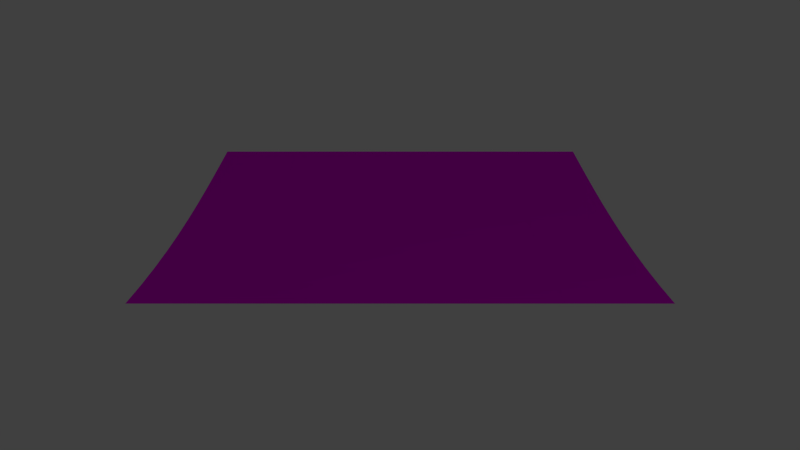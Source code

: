 # Source: track_ramp_flat_up.blend  (saved by Blender 2.76.0; exported with 4.5.12 LTS)
import bpy
from mathutils import Matrix  # noqa: F401  (used for matrix-valued properties, if any)

bpy.ops.wm.read_factory_settings(use_empty=True)
scene = bpy.context.scene
scene.name = 'Scene'

# ---- collections
col_collection_1 = bpy.data.collections.new('Collection 1'); scene.collection.children.link(col_collection_1)

# ---- images (referenced by path relative to the original .blend; pixels are not part of the script)
import os
ASSET_DIR = os.environ.get("B2B_ASSET_DIR", "")  # directory of the original .blend (textures are referenced by path, not embedded)
HERE = os.path.dirname(os.path.abspath(__file__))  # packed textures are extracted next to this script under _unpacked/

def load_image(name, relpath, width, height, colorspace="sRGB"):
    """Load a texture the original file referenced (path relative to the .blend, or extracted next to this script)."""
    p = next((c for c in (os.path.join(HERE, relpath), os.path.join(ASSET_DIR, relpath)) if relpath and os.path.exists(c)), "")
    if p:
        img = bpy.data.images.load(p, check_existing=True)
        img.name = name
    else:  # same state as the original file: an image datablock whose file is absent (Cycles renders it pink)
        img = bpy.data.images.new(name, width, height)
        img.source = "FILE"
        img.filepath = "//" + (relpath or name)
    img.colorspace_settings.name = colorspace
    return img
img_grass_tga = load_image('grass.tga', 'grass.tga', 1024, 1024, 'sRGB')
img_pavement_tga = load_image('pavement.tga', 'pavement.tga', 1024, 1024, 'sRGB')

# ---- materials (node trees are filled in below, after node groups)
mat_grass = bpy.data.materials.new('grass')
mat_grass.alpha_threshold = 0.0
mat_grass.roughness = 0.5
mat_road = bpy.data.materials.new('road')
mat_road.alpha_threshold = 0.0
mat_road.roughness = 0.5

# ---- material node trees
mat_grass.use_nodes = True; mat_grass.node_tree.nodes.clear()
_N = mat_grass.node_tree.nodes; _L = mat_grass.node_tree.links
n0 = _N.new('ShaderNodeOutputMaterial'); n0.name = 'Material Output'; n0.location = (300, 300)
n1 = _N.new('ShaderNodeBsdfDiffuse'); n1.name = 'Diffuse BSDF'; n1.location = (10, 300)
n2 = _N.new('ShaderNodeTexImage'); n2.name = 'Image Texture'; n2.location = (-205, 284)
n2.width = 140
n2.image = img_grass_tga
_L.new(n1.outputs[0], n0.inputs[0])
_L.new(n2.outputs[0], n1.inputs[0])
n0.is_active_output = True
mat_road.use_nodes = True; mat_road.node_tree.nodes.clear()
_N = mat_road.node_tree.nodes; _L = mat_road.node_tree.links
n0 = _N.new('ShaderNodeBsdfDiffuse'); n0.name = 'Diffuse BSDF'; n0.location = (10, 300)
n1 = _N.new('ShaderNodeOutputMaterial'); n1.name = 'Material Output'; n1.location = (249, 295)
n2 = _N.new('ShaderNodeTexImage'); n2.name = 'Image Texture'; n2.location = (-347, 278)
n2.width = 258
n2.image = img_pavement_tga
_L.new(n0.outputs[0], n1.inputs[0])
_L.new(n2.outputs[0], n0.inputs[0])
n1.is_active_output = True

# ---- world
world_world = bpy.data.worlds.new('World'); scene.world = world_world
world_world.color = (0.05088, 0.05088, 0.05088)
world_world.use_sun_shadow = False
world_world.sun_shadow_jitter_overblur = 0.0
world_world.cycles.sampling_method = 'MANUAL'
world_world.cycles.sample_map_resolution = 256

# ---- cameras
cam_camera = bpy.data.cameras.new('Camera')
cam_camera.clip_end = 100.0
cam_camera.lens = 35.0
cam_camera.sensor_width = 32.0
cam_camera.sensor_height = 18.0
cam_camera.ortho_scale = 7.314
cam_camera.dof.focus_distance = 0.0

# ---- lights
light_lamp = bpy.data.lights.new('Lamp', 'POINT')
light_lamp.transmission_factor = 0.0
light_lamp.cutoff_distance = 30.0
light_lamp.energy = 100.0
light_lamp.shadow_buffer_clip_start = 1.001
light_lamp.shadow_soft_size = 0.1
light_lamp.shadow_maximum_resolution = 0.006
light_lamp.use_absolute_resolution = True
light_lamp.cycles.use_multiple_importance_sampling = False

# ---- meshes
me_plane_015 = bpy.data.meshes.new('Plane.015')
me_plane_015.from_pydata([(-0.5, -9.0, 0.0123), (0.5, -9.0, 0.0), (-0.5, 1.0, 0.0123), (0.5, 1.0, 0.0), (-1.5, -9.0, 0.049), (-1.5, 1.0, 0.049), (-2.5, -9.0, 0.109), (-2.5, 1.0, 0.109), (-3.5, -9.0, 0.1901), (-3.5, 1.0, 0.1901), (-4.5, -9.0, 0.2929), (-4.5, 1.0, 0.2929), (-5.5, -9.0, 0.4122), (-5.5, 1.0, 0.4122), (-6.5, -9.0, 0.546), (-6.5, 1.0, 0.546), (-7.5, -9.0, 0.691), (-7.5, 1.0, 0.691), (-8.5, -9.0, 0.8436), (-8.5, 1.0, 0.8436), (-9.5, -9.0, 1.0), (-9.5, 1.0, 1.0)], [], [(0, 1, 3, 2), (0, 2, 5, 4), (4, 5, 7, 6), (6, 7, 9, 8), (8, 9, 11, 10), (10, 11, 13, 12), (12, 13, 15, 14), (14, 15, 17, 16), (16, 17, 19, 18), (18, 19, 21, 20)])
_uv = me_plane_015.uv_layers.new(name='UVMap')
_uv.uv.foreach_set('vector', [0.9005, 9.977e-05, 0.9999, 9.968e-05, 0.9999, 0.9938, 0.9005, 0.9938, 0.9005, 9.977e-05, 0.9005, 0.9938, 0.8011, 0.9938, 0.8011, 9.977e-05, 0.8011, 9.977e-05, 0.8011, 0.9938, 0.7015, 0.9938, 0.7015, 9.977e-05, 0.7015, 9.977e-05, 0.7015, 0.9938, 0.6018, 0.9938, 0.6018, 9.986e-05, 0.6018, 9.986e-05, 0.6018, 0.9938, 0.5019, 0.9938, 0.5019, 0.0001001, 0.5019, 0.0001001, 0.5019, 0.9938, 0.4019, 0.9938, 0.4019, 0.0001001, 0.4019, 0.0001001, 0.4019, 0.9938, 0.3016, 0.9938, 0.3016, 0.0001001, 0.3016, 0.0001001, 0.3016, 0.9938, 0.2012, 0.9938, 0.2012, 0.0001001, 0.2012, 0.0001001, 0.2012, 0.9938, 0.1007, 0.9938, 0.1007, 0.0001002, 0.1007, 0.0001002, 0.1007, 0.9938, 9.968e-05, 0.9938, 0.0001002, 0.0001003])
me_plane_015.materials.append(mat_grass)
me_plane_015.use_remesh_preserve_volume = False
me_plane_015.use_remesh_preserve_attributes = False
me_plane_015.use_mirror_vertex_groups = False
me_plane_015.update()
me_plane_002 = bpy.data.meshes.new('Plane.002')
me_plane_002.from_pydata([(-0.5, -3.0, 0.0133), (0.5, -3.0, 0.001), (-0.5, 3.0, 0.0133), (0.5, 3.0, 0.001), (-1.5, -3.0, 0.0499), (-1.5, 3.0, 0.0499), (-2.5, -3.0, 0.11), (-2.5, 3.0, 0.11), (-3.5, -3.0, 0.1911), (-3.5, 3.0, 0.1911), (-4.5, -3.0, 0.2939), (-4.5, 3.0, 0.2939), (-5.5, -3.0, 0.4132), (-5.5, 3.0, 0.4132), (-6.5, -3.0, 0.547), (-6.5, 3.0, 0.547), (-7.5, -3.0, 0.6911), (-7.5, 3.0, 0.6911), (-8.5, -3.0, 0.8446), (-8.5, 3.0, 0.8446), (-9.5, -3.0, 1.001), (-9.5, 3.0, 1.001)], [], [(0, 1, 3, 2), (0, 2, 5, 4), (4, 5, 7, 6), (6, 7, 9, 8), (8, 9, 11, 10), (10, 11, 13, 12), (12, 13, 15, 14), (14, 15, 17, 16), (16, 17, 19, 18), (18, 19, 21, 20)])
_uv = me_plane_002.uv_layers.new(name='UVMap')
_uv.uv.foreach_set('vector', [0.9005, 7.759e-05, 0.9999, 7.759e-05, 0.9999, 0.5963, 0.9005, 0.5963, 0.9005, 7.759e-05, 0.9005, 0.5963, 0.8011, 0.5963, 0.8011, 7.764e-05, 0.8011, 7.764e-05, 0.8011, 0.5963, 0.7015, 0.5963, 0.7015, 7.764e-05, 0.7015, 7.764e-05, 0.7015, 0.5963, 0.6018, 0.5963, 0.6018, 7.759e-05, 0.6018, 7.759e-05, 0.6018, 0.5963, 0.5019, 0.5963, 0.5019, 7.759e-05, 0.5019, 7.759e-05, 0.5019, 0.5963, 0.4019, 0.5963, 0.4019, 7.75e-05, 0.4019, 7.75e-05, 0.4019, 0.5963, 0.3016, 0.5963, 0.3016, 7.745e-05, 0.3016, 7.745e-05, 0.3016, 0.5963, 0.2012, 0.5963, 0.2012, 7.735e-05, 0.2012, 7.735e-05, 0.2012, 0.5963, 0.1007, 0.5963, 0.1007, 7.731e-05, 0.1007, 7.731e-05, 0.1007, 0.5963, 7.721e-05, 0.5963, 7.807e-05, 7.721e-05])
me_plane_002.materials.append(mat_road)
me_plane_002.use_remesh_preserve_volume = False
me_plane_002.use_remesh_preserve_attributes = False
me_plane_002.use_mirror_vertex_groups = False
me_plane_002.update()

# ---- objects
ob_grass = bpy.data.objects.new('Grass', me_plane_015)
ob_road = bpy.data.objects.new('Road', me_plane_002)
ob_lamp = bpy.data.objects.new('Lamp', light_lamp)
ob_camera = bpy.data.objects.new('Camera', cam_camera)

# ---- transforms, parenting, visibility, modifiers, constraints
ob_grass.location = (4.5, 4.0, 0.0)
ob_grass.lineart.crease_threshold = 0.0
ob_road.location = (4.5, 0.0, 0.0)
ob_road.lineart.crease_threshold = 0.0
ob_lamp.location = (17.07, 8.143, 5.904)
ob_lamp.rotation_euler = (0.6503, 0.05522, 1.866)
ob_lamp.lock_rotations_4d = False
ob_lamp.empty_display_type = 'ARROWS'
ob_lamp.color = (0.0, 0.0, 0.0, 0.0)
ob_lamp.lineart.crease_threshold = 0.0
ob_camera.location = (20.0, 0.0, 5.5)
ob_camera.rotation_euler = (1.309, 0.0, 1.571)
ob_camera.lock_rotations_4d = False
ob_camera.empty_display_type = 'ARROWS'
ob_camera.color = (0.0, 0.0, 0.0, 0.0)
ob_camera.display_type = 'WIRE'
ob_camera.lineart.crease_threshold = 0.0

# ---- collection membership
col_collection_1.objects.link(ob_grass)
col_collection_1.objects.link(ob_road)
col_collection_1.objects.link(ob_lamp)
col_collection_1.objects.link(ob_camera)

# ---- scene / render settings (as saved in the file)
scene.camera = ob_camera
scene.frame_start = 1; scene.frame_end = 250; scene.frame_set(1)
scene.render.engine = 'CYCLES'
scene.render.resolution_percentage = 50
scene.render.dither_intensity = 0.0
scene.cycles.use_denoising = False
scene.cycles.samples = 10
scene.cycles.sampling_pattern = 'TABULATED_SOBOL'
scene.cycles.light_sampling_threshold = 0.0
scene.cycles.use_adaptive_sampling = False
scene.cycles.use_light_tree = False
scene.cycles.blur_glossy = 0.0
scene.cycles.pixel_filter_type = 'GAUSSIAN'
scene.cycles.sample_clamp_indirect = 0.0
scene.view_settings.view_transform = 'Standard'
bpy.context.view_layer.update()

